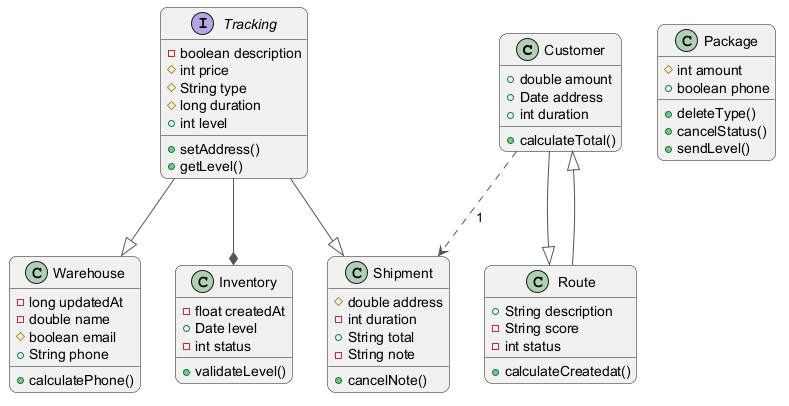

The diagram above was rendered by PlantUML. Its source (embedded in the PNG):
@startuml
skinparam backgroundColor #FFFFFF
skinparam roundCorner 15
skinparam ArrowColor #555555
class Customer {
  +double amount
  +Date address
  +int duration
  +calculateTotal()
}
interface Tracking {
  -boolean description
  #int price
  #String type
  #long duration
  +int level
  +setAddress()
  +getLevel()
}
class Shipment {
  #double address
  -int duration
  +String total
  -String note
  +cancelNote()
}
class Warehouse {
  -long updatedAt
  -double name
  #boolean email
  +String phone
  +calculatePhone()
}
class Inventory {
  -float createdAt
  +Date level
  -int status
  +validateLevel()
}
class Package {
  #int amount
  +boolean phone
  +deleteType()
  +cancelStatus()
  +sendLevel()
}
class Route {
  +String description
  -String score
  -int status
  +calculateCreatedat()
}
Tracking --|> Warehouse
Customer ..> Shipment : "1"
Customer --|> Route
Tracking --* Inventory
Route --|> Customer
Tracking --|> Shipment
@enduml